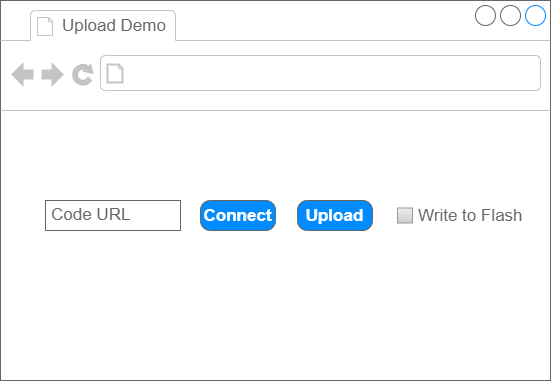

The diagram above was exported from draw.io. Its source (the exported page's mxGraphModel, read from the mxfile embedded in the PNG):
<mxGraphModel dx="1074" dy="500" grid="1" gridSize="10" guides="1" tooltips="1" connect="1" arrows="1" fold="1" page="1" pageScale="1" pageWidth="1100" pageHeight="850" background="none" math="0" shadow="0">
  <root>
    <mxCell id="0" />
    <mxCell id="1" parent="0" />
    <mxCell id="MHUwPR6OBT8zw4PGs1xF-1" value="" style="strokeWidth=1;shadow=0;dashed=0;align=center;html=1;shape=mxgraph.mockup.containers.browserWindow;rSize=0;strokeColor=#666666;strokeColor2=#008cff;strokeColor3=#c4c4c4;mainText=,;recursiveResize=0;" parent="1" vertex="1">
      <mxGeometry x="80" y="45" width="550" height="380" as="geometry" />
    </mxCell>
    <mxCell id="MHUwPR6OBT8zw4PGs1xF-2" value="Upload Demo" style="strokeWidth=1;shadow=0;dashed=0;align=center;html=1;shape=mxgraph.mockup.containers.anchor;fontSize=17;fontColor=#666666;align=left;" parent="MHUwPR6OBT8zw4PGs1xF-1" vertex="1">
      <mxGeometry x="60" y="12" width="110" height="26" as="geometry" />
    </mxCell>
    <mxCell id="MHUwPR6OBT8zw4PGs1xF-3" value="" style="strokeWidth=1;shadow=0;dashed=0;align=center;html=1;shape=mxgraph.mockup.containers.anchor;rSize=0;fontSize=17;fontColor=#666666;align=left;" parent="MHUwPR6OBT8zw4PGs1xF-1" vertex="1">
      <mxGeometry x="130" y="60" width="250" height="26" as="geometry" />
    </mxCell>
    <mxCell id="MHUwPR6OBT8zw4PGs1xF-4" value="Connect" style="strokeWidth=1;shadow=0;dashed=0;align=center;html=1;shape=mxgraph.mockup.buttons.button;strokeColor=#666666;fontColor=#ffffff;mainText=;buttonStyle=round;fontSize=17;fontStyle=1;fillColor=#008cff;whiteSpace=wrap;" parent="MHUwPR6OBT8zw4PGs1xF-1" vertex="1">
      <mxGeometry x="200" y="200" width="75" height="30" as="geometry" />
    </mxCell>
    <mxCell id="MHUwPR6OBT8zw4PGs1xF-5" value="Code URL" style="strokeWidth=1;shadow=0;dashed=0;align=center;html=1;shape=mxgraph.mockup.text.textBox;fontColor=#666666;align=left;fontSize=17;spacingLeft=4;spacingTop=-3;strokeColor=#666666;mainText=" parent="MHUwPR6OBT8zw4PGs1xF-1" vertex="1">
      <mxGeometry x="45" y="200" width="135" height="30" as="geometry" />
    </mxCell>
    <mxCell id="MHUwPR6OBT8zw4PGs1xF-6" value="Upload" style="strokeWidth=1;shadow=0;dashed=0;align=center;html=1;shape=mxgraph.mockup.buttons.button;strokeColor=#666666;fontColor=#ffffff;mainText=;buttonStyle=round;fontSize=17;fontStyle=1;fillColor=#008cff;whiteSpace=wrap;" parent="MHUwPR6OBT8zw4PGs1xF-1" vertex="1">
      <mxGeometry x="297" y="200" width="75" height="30" as="geometry" />
    </mxCell>
    <mxCell id="MHUwPR6OBT8zw4PGs1xF-11" value="Write to Flash" style="strokeWidth=1;shadow=0;dashed=0;align=center;html=1;shape=mxgraph.mockup.forms.rrect;rSize=0;fillColor=#eeeeee;strokeColor=#999999;gradientColor=#cccccc;align=left;spacingLeft=4;fontSize=17;fontColor=#666666;labelPosition=right;" parent="MHUwPR6OBT8zw4PGs1xF-1" vertex="1">
      <mxGeometry x="397" y="207.5" width="15" height="15" as="geometry" />
    </mxCell>
  </root>
</mxGraphModel>